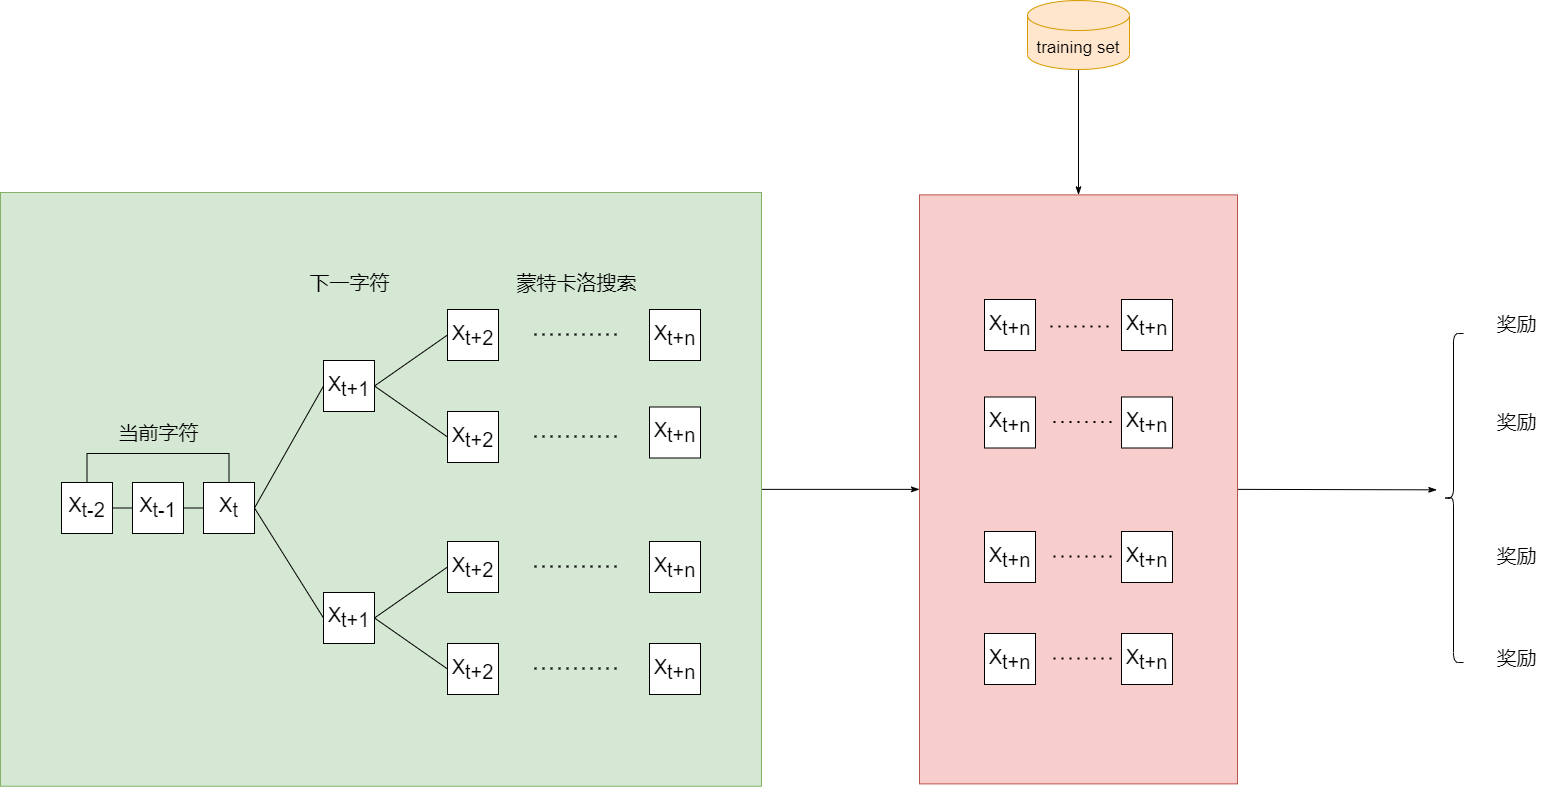

The diagram above was exported from draw.io. Its source (the exported page's mxGraphModel, read from the mxfile embedded in the PNG):
<mxGraphModel dx="2130" dy="512" grid="0" gridSize="10" guides="1" tooltips="1" connect="1" arrows="1" fold="1" page="0" pageScale="1" pageWidth="1169" pageHeight="827" math="0" shadow="0">
  <root>
    <mxCell id="0" />
    <mxCell id="1" parent="0" />
    <mxCell id="9eKWqpQOJqfWMVAcnPYL-83" style="edgeStyle=none;rounded=0;orthogonalLoop=1;jettySize=auto;html=1;exitX=1;exitY=0.5;exitDx=0;exitDy=0;fontSize=20;endArrow=classicThin;endFill=1;" edge="1" parent="1" source="9eKWqpQOJqfWMVAcnPYL-4">
      <mxGeometry relative="1" as="geometry">
        <mxPoint x="1379.3333943684897" y="1071.3333333333335" as="targetPoint" />
      </mxGeometry>
    </mxCell>
    <mxCell id="9eKWqpQOJqfWMVAcnPYL-4" value="" style="rounded=0;whiteSpace=wrap;html=1;fillColor=#f8cecc;strokeColor=#b85450;fontSize=17;" vertex="1" parent="1">
      <mxGeometry x="862" y="776.37" width="318" height="589" as="geometry" />
    </mxCell>
    <mxCell id="9eKWqpQOJqfWMVAcnPYL-82" style="edgeStyle=none;rounded=0;orthogonalLoop=1;jettySize=auto;html=1;exitX=1;exitY=0.5;exitDx=0;exitDy=0;entryX=0;entryY=0.5;entryDx=0;entryDy=0;fontSize=20;endArrow=classicThin;endFill=1;" edge="1" parent="1" source="9eKWqpQOJqfWMVAcnPYL-2" target="9eKWqpQOJqfWMVAcnPYL-4">
      <mxGeometry relative="1" as="geometry" />
    </mxCell>
    <mxCell id="9eKWqpQOJqfWMVAcnPYL-2" value="" style="rounded=0;whiteSpace=wrap;html=1;fillColor=#d5e8d4;strokeColor=#82b366;fontSize=17;" vertex="1" parent="1">
      <mxGeometry x="-57" y="774" width="761" height="593.75" as="geometry" />
    </mxCell>
    <mxCell id="9eKWqpQOJqfWMVAcnPYL-85" style="edgeStyle=none;rounded=0;orthogonalLoop=1;jettySize=auto;html=1;exitX=0.5;exitY=1;exitDx=0;exitDy=0;exitPerimeter=0;fontSize=20;endArrow=classicThin;endFill=1;" edge="1" parent="1" source="9eKWqpQOJqfWMVAcnPYL-6" target="9eKWqpQOJqfWMVAcnPYL-4">
      <mxGeometry relative="1" as="geometry" />
    </mxCell>
    <mxCell id="9eKWqpQOJqfWMVAcnPYL-6" value="training set" style="shape=cylinder3;whiteSpace=wrap;html=1;boundedLbl=1;backgroundOutline=1;size=15;fillColor=#ffe6cc;strokeColor=#d79b00;fontSize=17;" vertex="1" parent="1">
      <mxGeometry x="970" y="582" width="102" height="69" as="geometry" />
    </mxCell>
    <mxCell id="9eKWqpQOJqfWMVAcnPYL-29" style="edgeStyle=orthogonalEdgeStyle;rounded=0;orthogonalLoop=1;jettySize=auto;html=1;exitX=1;exitY=0.5;exitDx=0;exitDy=0;entryX=0;entryY=0.5;entryDx=0;entryDy=0;fontSize=20;endArrow=none;endFill=0;" edge="1" parent="1" source="9eKWqpQOJqfWMVAcnPYL-25" target="9eKWqpQOJqfWMVAcnPYL-26">
      <mxGeometry relative="1" as="geometry" />
    </mxCell>
    <mxCell id="9eKWqpQOJqfWMVAcnPYL-31" style="edgeStyle=orthogonalEdgeStyle;rounded=0;orthogonalLoop=1;jettySize=auto;html=1;exitX=0.5;exitY=0;exitDx=0;exitDy=0;entryX=0.5;entryY=0;entryDx=0;entryDy=0;fontSize=20;endArrow=none;endFill=0;" edge="1" parent="1" source="9eKWqpQOJqfWMVAcnPYL-25" target="9eKWqpQOJqfWMVAcnPYL-27">
      <mxGeometry relative="1" as="geometry">
        <Array as="points">
          <mxPoint x="29" y="1035" />
          <mxPoint x="171" y="1035" />
        </Array>
      </mxGeometry>
    </mxCell>
    <mxCell id="9eKWqpQOJqfWMVAcnPYL-25" value="&lt;span style=&quot;font-size: 20px;&quot;&gt;X&lt;/span&gt;&lt;sub style=&quot;font-size: 20px;&quot;&gt;t-2&lt;/sub&gt;" style="rounded=0;whiteSpace=wrap;html=1;fontSize=20;" vertex="1" parent="1">
      <mxGeometry x="4" y="1064" width="51" height="51" as="geometry" />
    </mxCell>
    <mxCell id="9eKWqpQOJqfWMVAcnPYL-30" style="edgeStyle=orthogonalEdgeStyle;rounded=0;orthogonalLoop=1;jettySize=auto;html=1;exitX=1;exitY=0.5;exitDx=0;exitDy=0;entryX=0;entryY=0.5;entryDx=0;entryDy=0;fontSize=20;endArrow=none;endFill=0;" edge="1" parent="1" source="9eKWqpQOJqfWMVAcnPYL-26" target="9eKWqpQOJqfWMVAcnPYL-27">
      <mxGeometry relative="1" as="geometry" />
    </mxCell>
    <mxCell id="9eKWqpQOJqfWMVAcnPYL-26" value="&lt;span style=&quot;font-size: 20px;&quot;&gt;X&lt;/span&gt;&lt;sub style=&quot;font-size: 20px;&quot;&gt;t-1&lt;/sub&gt;" style="rounded=0;whiteSpace=wrap;html=1;fontSize=20;" vertex="1" parent="1">
      <mxGeometry x="75" y="1064" width="51" height="51" as="geometry" />
    </mxCell>
    <mxCell id="9eKWqpQOJqfWMVAcnPYL-35" style="rounded=0;orthogonalLoop=1;jettySize=auto;html=1;exitX=1;exitY=0.5;exitDx=0;exitDy=0;entryX=0;entryY=0.5;entryDx=0;entryDy=0;fontSize=20;endArrow=none;endFill=0;" edge="1" parent="1" source="9eKWqpQOJqfWMVAcnPYL-27" target="9eKWqpQOJqfWMVAcnPYL-33">
      <mxGeometry relative="1" as="geometry" />
    </mxCell>
    <mxCell id="9eKWqpQOJqfWMVAcnPYL-36" style="edgeStyle=none;rounded=0;orthogonalLoop=1;jettySize=auto;html=1;exitX=1;exitY=0.5;exitDx=0;exitDy=0;entryX=0;entryY=0.5;entryDx=0;entryDy=0;fontSize=20;endArrow=none;endFill=0;" edge="1" parent="1" source="9eKWqpQOJqfWMVAcnPYL-27" target="9eKWqpQOJqfWMVAcnPYL-34">
      <mxGeometry relative="1" as="geometry" />
    </mxCell>
    <mxCell id="9eKWqpQOJqfWMVAcnPYL-27" value="X&lt;sub style=&quot;font-size: 20px;&quot;&gt;t&lt;/sub&gt;" style="rounded=0;whiteSpace=wrap;html=1;fontSize=20;" vertex="1" parent="1">
      <mxGeometry x="146" y="1064" width="51" height="51" as="geometry" />
    </mxCell>
    <mxCell id="9eKWqpQOJqfWMVAcnPYL-32" value="当前字符" style="text;html=1;align=center;verticalAlign=middle;resizable=0;points=[];autosize=1;strokeColor=none;fillColor=none;fontSize=20;" vertex="1" parent="1">
      <mxGeometry x="55.5" y="1000" width="90" height="28" as="geometry" />
    </mxCell>
    <mxCell id="9eKWqpQOJqfWMVAcnPYL-41" style="edgeStyle=none;rounded=0;orthogonalLoop=1;jettySize=auto;html=1;exitX=1;exitY=0.5;exitDx=0;exitDy=0;entryX=0;entryY=0.5;entryDx=0;entryDy=0;fontSize=20;endArrow=none;endFill=0;" edge="1" parent="1" source="9eKWqpQOJqfWMVAcnPYL-33" target="9eKWqpQOJqfWMVAcnPYL-39">
      <mxGeometry relative="1" as="geometry" />
    </mxCell>
    <mxCell id="9eKWqpQOJqfWMVAcnPYL-42" style="edgeStyle=none;rounded=0;orthogonalLoop=1;jettySize=auto;html=1;exitX=1;exitY=0.5;exitDx=0;exitDy=0;entryX=0;entryY=0.5;entryDx=0;entryDy=0;fontSize=20;endArrow=none;endFill=0;" edge="1" parent="1" source="9eKWqpQOJqfWMVAcnPYL-33" target="9eKWqpQOJqfWMVAcnPYL-37">
      <mxGeometry relative="1" as="geometry" />
    </mxCell>
    <mxCell id="9eKWqpQOJqfWMVAcnPYL-33" value="X&lt;sub style=&quot;font-size: 20px;&quot;&gt;t+1&lt;/sub&gt;" style="rounded=0;whiteSpace=wrap;html=1;fontSize=20;" vertex="1" parent="1">
      <mxGeometry x="266" y="942" width="51" height="51" as="geometry" />
    </mxCell>
    <mxCell id="9eKWqpQOJqfWMVAcnPYL-43" style="edgeStyle=none;rounded=0;orthogonalLoop=1;jettySize=auto;html=1;exitX=1;exitY=0.5;exitDx=0;exitDy=0;entryX=0;entryY=0.5;entryDx=0;entryDy=0;fontSize=20;endArrow=none;endFill=0;" edge="1" parent="1" source="9eKWqpQOJqfWMVAcnPYL-34" target="9eKWqpQOJqfWMVAcnPYL-38">
      <mxGeometry relative="1" as="geometry" />
    </mxCell>
    <mxCell id="9eKWqpQOJqfWMVAcnPYL-44" style="edgeStyle=none;rounded=0;orthogonalLoop=1;jettySize=auto;html=1;exitX=1;exitY=0.5;exitDx=0;exitDy=0;entryX=0;entryY=0.5;entryDx=0;entryDy=0;fontSize=20;endArrow=none;endFill=0;" edge="1" parent="1" source="9eKWqpQOJqfWMVAcnPYL-34" target="9eKWqpQOJqfWMVAcnPYL-40">
      <mxGeometry relative="1" as="geometry" />
    </mxCell>
    <mxCell id="9eKWqpQOJqfWMVAcnPYL-34" value="X&lt;sub style=&quot;font-size: 20px;&quot;&gt;t+1&lt;/sub&gt;" style="rounded=0;whiteSpace=wrap;html=1;fontSize=20;" vertex="1" parent="1">
      <mxGeometry x="266" y="1174" width="51" height="51" as="geometry" />
    </mxCell>
    <mxCell id="9eKWqpQOJqfWMVAcnPYL-37" value="X&lt;sub style=&quot;font-size: 20px;&quot;&gt;t+2&lt;/sub&gt;" style="rounded=0;whiteSpace=wrap;html=1;fontSize=20;" vertex="1" parent="1">
      <mxGeometry x="390" y="993" width="51" height="51" as="geometry" />
    </mxCell>
    <mxCell id="9eKWqpQOJqfWMVAcnPYL-38" value="X&lt;sub style=&quot;font-size: 20px;&quot;&gt;t+2&lt;/sub&gt;" style="rounded=0;whiteSpace=wrap;html=1;fontSize=20;" vertex="1" parent="1">
      <mxGeometry x="390" y="1123" width="51" height="51" as="geometry" />
    </mxCell>
    <mxCell id="9eKWqpQOJqfWMVAcnPYL-39" value="X&lt;sub style=&quot;font-size: 20px;&quot;&gt;t+2&lt;/sub&gt;" style="rounded=0;whiteSpace=wrap;html=1;fontSize=20;" vertex="1" parent="1">
      <mxGeometry x="390" y="891" width="51" height="51" as="geometry" />
    </mxCell>
    <mxCell id="9eKWqpQOJqfWMVAcnPYL-40" value="X&lt;sub style=&quot;font-size: 20px;&quot;&gt;t+2&lt;/sub&gt;" style="rounded=0;whiteSpace=wrap;html=1;fontSize=20;" vertex="1" parent="1">
      <mxGeometry x="390" y="1225" width="51" height="51" as="geometry" />
    </mxCell>
    <mxCell id="9eKWqpQOJqfWMVAcnPYL-45" value="下一字符" style="text;html=1;align=center;verticalAlign=middle;resizable=0;points=[];autosize=1;strokeColor=none;fillColor=none;fontSize=20;" vertex="1" parent="1">
      <mxGeometry x="246.5" y="850" width="90" height="28" as="geometry" />
    </mxCell>
    <mxCell id="9eKWqpQOJqfWMVAcnPYL-46" value="" style="endArrow=none;dashed=1;html=1;dashPattern=1 3;strokeWidth=2;rounded=0;fontSize=20;" edge="1" parent="1">
      <mxGeometry width="50" height="50" relative="1" as="geometry">
        <mxPoint x="477" y="915.91" as="sourcePoint" />
        <mxPoint x="565" y="915.91" as="targetPoint" />
        <Array as="points">
          <mxPoint x="524" y="915.91" />
        </Array>
      </mxGeometry>
    </mxCell>
    <mxCell id="9eKWqpQOJqfWMVAcnPYL-47" value="" style="endArrow=none;dashed=1;html=1;dashPattern=1 3;strokeWidth=2;rounded=0;fontSize=20;" edge="1" parent="1">
      <mxGeometry width="50" height="50" relative="1" as="geometry">
        <mxPoint x="477" y="1249.9099999999999" as="sourcePoint" />
        <mxPoint x="565" y="1249.9099999999999" as="targetPoint" />
        <Array as="points">
          <mxPoint x="524" y="1249.9099999999999" />
        </Array>
      </mxGeometry>
    </mxCell>
    <mxCell id="9eKWqpQOJqfWMVAcnPYL-48" value="" style="endArrow=none;dashed=1;html=1;dashPattern=1 3;strokeWidth=2;rounded=0;fontSize=20;" edge="1" parent="1">
      <mxGeometry width="50" height="50" relative="1" as="geometry">
        <mxPoint x="477" y="1147.9099999999999" as="sourcePoint" />
        <mxPoint x="565" y="1147.9099999999999" as="targetPoint" />
        <Array as="points">
          <mxPoint x="524" y="1147.9099999999999" />
        </Array>
      </mxGeometry>
    </mxCell>
    <mxCell id="9eKWqpQOJqfWMVAcnPYL-49" value="" style="endArrow=none;dashed=1;html=1;dashPattern=1 3;strokeWidth=2;rounded=0;fontSize=20;" edge="1" parent="1">
      <mxGeometry width="50" height="50" relative="1" as="geometry">
        <mxPoint x="477" y="1017.9099999999999" as="sourcePoint" />
        <mxPoint x="565" y="1017.9099999999999" as="targetPoint" />
        <Array as="points">
          <mxPoint x="524" y="1017.91" />
        </Array>
      </mxGeometry>
    </mxCell>
    <mxCell id="9eKWqpQOJqfWMVAcnPYL-50" value="X&lt;sub style=&quot;font-size: 20px;&quot;&gt;t+n&lt;/sub&gt;" style="rounded=0;whiteSpace=wrap;html=1;fontSize=20;" vertex="1" parent="1">
      <mxGeometry x="592" y="891" width="51" height="51" as="geometry" />
    </mxCell>
    <mxCell id="9eKWqpQOJqfWMVAcnPYL-51" value="X&lt;sub style=&quot;font-size: 20px;&quot;&gt;t+n&lt;/sub&gt;" style="rounded=0;whiteSpace=wrap;html=1;fontSize=20;" vertex="1" parent="1">
      <mxGeometry x="592" y="988.5" width="51" height="51" as="geometry" />
    </mxCell>
    <mxCell id="9eKWqpQOJqfWMVAcnPYL-52" value="X&lt;sub style=&quot;font-size: 20px;&quot;&gt;t+n&lt;/sub&gt;" style="rounded=0;whiteSpace=wrap;html=1;fontSize=20;" vertex="1" parent="1">
      <mxGeometry x="592" y="1123" width="51" height="51" as="geometry" />
    </mxCell>
    <mxCell id="9eKWqpQOJqfWMVAcnPYL-53" value="X&lt;sub style=&quot;font-size: 20px;&quot;&gt;t+n&lt;/sub&gt;" style="rounded=0;whiteSpace=wrap;html=1;fontSize=20;" vertex="1" parent="1">
      <mxGeometry x="592" y="1225" width="51" height="51" as="geometry" />
    </mxCell>
    <mxCell id="9eKWqpQOJqfWMVAcnPYL-54" value="蒙特卡洛搜索" style="text;html=1;align=center;verticalAlign=middle;resizable=0;points=[];autosize=1;strokeColor=none;fillColor=none;fontSize=20;" vertex="1" parent="1">
      <mxGeometry x="454" y="850" width="130" height="28" as="geometry" />
    </mxCell>
    <mxCell id="9eKWqpQOJqfWMVAcnPYL-55" value="奖励" style="text;html=1;align=center;verticalAlign=middle;resizable=0;points=[];autosize=1;strokeColor=none;fillColor=none;fontSize=20;" vertex="1" parent="1">
      <mxGeometry x="1434" y="891" width="50" height="28" as="geometry" />
    </mxCell>
    <mxCell id="9eKWqpQOJqfWMVAcnPYL-56" value="奖励" style="text;html=1;align=center;verticalAlign=middle;resizable=0;points=[];autosize=1;strokeColor=none;fillColor=none;fontSize=20;" vertex="1" parent="1">
      <mxGeometry x="1434" y="988.5" width="50" height="28" as="geometry" />
    </mxCell>
    <mxCell id="9eKWqpQOJqfWMVAcnPYL-57" value="奖励" style="text;html=1;align=center;verticalAlign=middle;resizable=0;points=[];autosize=1;strokeColor=none;fillColor=none;fontSize=20;" vertex="1" parent="1">
      <mxGeometry x="1434" y="1122.9999999999998" width="50" height="28" as="geometry" />
    </mxCell>
    <mxCell id="9eKWqpQOJqfWMVAcnPYL-58" value="奖励" style="text;html=1;align=center;verticalAlign=middle;resizable=0;points=[];autosize=1;strokeColor=none;fillColor=none;fontSize=20;" vertex="1" parent="1">
      <mxGeometry x="1434" y="1224.9999999999998" width="50" height="28" as="geometry" />
    </mxCell>
    <mxCell id="9eKWqpQOJqfWMVAcnPYL-59" value="X&lt;sub style=&quot;font-size: 20px;&quot;&gt;t+n&lt;/sub&gt;" style="rounded=0;whiteSpace=wrap;html=1;fontSize=20;" vertex="1" parent="1">
      <mxGeometry x="927" y="881" width="51" height="51" as="geometry" />
    </mxCell>
    <mxCell id="9eKWqpQOJqfWMVAcnPYL-60" value="X&lt;sub style=&quot;font-size: 20px;&quot;&gt;t+n&lt;/sub&gt;" style="rounded=0;whiteSpace=wrap;html=1;fontSize=20;" vertex="1" parent="1">
      <mxGeometry x="1064" y="881" width="51" height="51" as="geometry" />
    </mxCell>
    <mxCell id="9eKWqpQOJqfWMVAcnPYL-61" value="X&lt;sub style=&quot;font-size: 20px;&quot;&gt;t+n&lt;/sub&gt;" style="rounded=0;whiteSpace=wrap;html=1;fontSize=20;" vertex="1" parent="1">
      <mxGeometry x="927" y="978.5" width="51" height="51" as="geometry" />
    </mxCell>
    <mxCell id="9eKWqpQOJqfWMVAcnPYL-62" value="X&lt;sub style=&quot;font-size: 20px;&quot;&gt;t+n&lt;/sub&gt;" style="rounded=0;whiteSpace=wrap;html=1;fontSize=20;" vertex="1" parent="1">
      <mxGeometry x="1064" y="978.5" width="51" height="51" as="geometry" />
    </mxCell>
    <mxCell id="9eKWqpQOJqfWMVAcnPYL-63" value="X&lt;sub style=&quot;font-size: 20px;&quot;&gt;t+n&lt;/sub&gt;" style="rounded=0;whiteSpace=wrap;html=1;fontSize=20;" vertex="1" parent="1">
      <mxGeometry x="927" y="1113" width="51" height="51" as="geometry" />
    </mxCell>
    <mxCell id="9eKWqpQOJqfWMVAcnPYL-64" value="X&lt;sub style=&quot;font-size: 20px;&quot;&gt;t+n&lt;/sub&gt;" style="rounded=0;whiteSpace=wrap;html=1;fontSize=20;" vertex="1" parent="1">
      <mxGeometry x="1064" y="1113" width="51" height="51" as="geometry" />
    </mxCell>
    <mxCell id="9eKWqpQOJqfWMVAcnPYL-65" value="X&lt;sub style=&quot;font-size: 20px;&quot;&gt;t+n&lt;/sub&gt;" style="rounded=0;whiteSpace=wrap;html=1;fontSize=20;" vertex="1" parent="1">
      <mxGeometry x="927" y="881" width="51" height="51" as="geometry" />
    </mxCell>
    <mxCell id="9eKWqpQOJqfWMVAcnPYL-66" value="X&lt;sub style=&quot;font-size: 20px;&quot;&gt;t+n&lt;/sub&gt;" style="rounded=0;whiteSpace=wrap;html=1;fontSize=20;" vertex="1" parent="1">
      <mxGeometry x="1064" y="881" width="51" height="51" as="geometry" />
    </mxCell>
    <mxCell id="9eKWqpQOJqfWMVAcnPYL-67" value="X&lt;sub style=&quot;font-size: 20px;&quot;&gt;t+n&lt;/sub&gt;" style="rounded=0;whiteSpace=wrap;html=1;fontSize=20;" vertex="1" parent="1">
      <mxGeometry x="927" y="1215" width="51" height="51" as="geometry" />
    </mxCell>
    <mxCell id="9eKWqpQOJqfWMVAcnPYL-68" value="X&lt;sub style=&quot;font-size: 20px;&quot;&gt;t+n&lt;/sub&gt;" style="rounded=0;whiteSpace=wrap;html=1;fontSize=20;" vertex="1" parent="1">
      <mxGeometry x="1064" y="1215" width="51" height="51" as="geometry" />
    </mxCell>
    <mxCell id="9eKWqpQOJqfWMVAcnPYL-71" value="" style="endArrow=none;dashed=1;html=1;dashPattern=1 3;strokeWidth=2;rounded=0;fontSize=20;" edge="1" parent="1">
      <mxGeometry width="50" height="50" relative="1" as="geometry">
        <mxPoint x="993" y="907.9999999999999" as="sourcePoint" />
        <mxPoint x="1057" y="908" as="targetPoint" />
        <Array as="points">
          <mxPoint x="1040" y="908" />
        </Array>
      </mxGeometry>
    </mxCell>
    <mxCell id="9eKWqpQOJqfWMVAcnPYL-72" value="" style="endArrow=none;dashed=1;html=1;dashPattern=1 3;strokeWidth=2;rounded=0;fontSize=20;" edge="1" parent="1">
      <mxGeometry width="50" height="50" relative="1" as="geometry">
        <mxPoint x="996" y="1003.41" as="sourcePoint" />
        <mxPoint x="1060" y="1003.41" as="targetPoint" />
        <Array as="points">
          <mxPoint x="1043" y="1003.41" />
        </Array>
      </mxGeometry>
    </mxCell>
    <mxCell id="9eKWqpQOJqfWMVAcnPYL-73" value="" style="endArrow=none;dashed=1;html=1;dashPattern=1 3;strokeWidth=2;rounded=0;fontSize=20;" edge="1" parent="1">
      <mxGeometry width="50" height="50" relative="1" as="geometry">
        <mxPoint x="996" y="1137.91" as="sourcePoint" />
        <mxPoint x="1060" y="1137.91" as="targetPoint" />
        <Array as="points">
          <mxPoint x="1043" y="1137.91" />
        </Array>
      </mxGeometry>
    </mxCell>
    <mxCell id="9eKWqpQOJqfWMVAcnPYL-74" value="" style="endArrow=none;dashed=1;html=1;dashPattern=1 3;strokeWidth=2;rounded=0;fontSize=20;" edge="1" parent="1">
      <mxGeometry width="50" height="50" relative="1" as="geometry">
        <mxPoint x="996" y="1239.91" as="sourcePoint" />
        <mxPoint x="1060" y="1239.91" as="targetPoint" />
        <Array as="points">
          <mxPoint x="1043" y="1239.91" />
        </Array>
      </mxGeometry>
    </mxCell>
    <mxCell id="9eKWqpQOJqfWMVAcnPYL-84" value="" style="shape=curlyBracket;whiteSpace=wrap;html=1;rounded=1;fontSize=20;" vertex="1" parent="1">
      <mxGeometry x="1386" y="915" width="20" height="329" as="geometry" />
    </mxCell>
  </root>
</mxGraphModel>